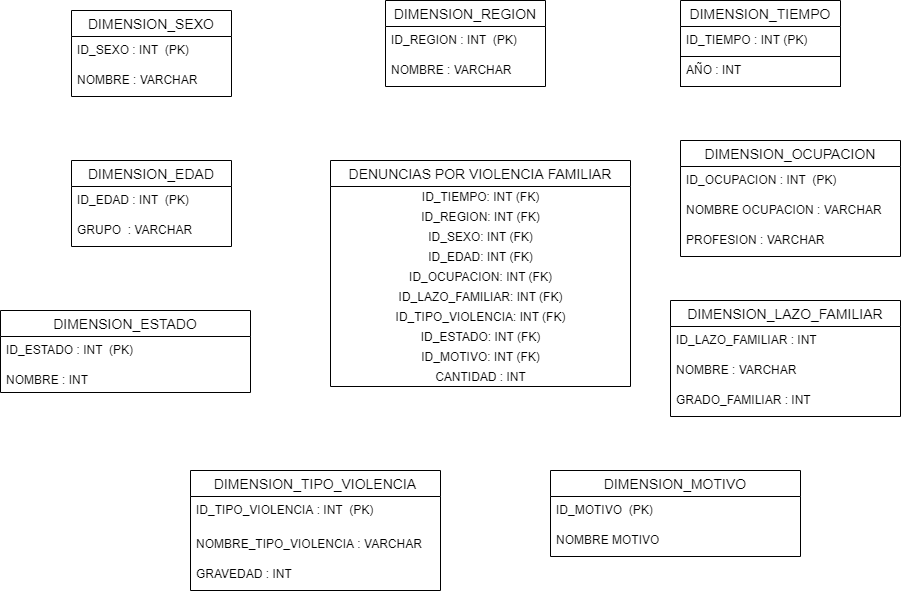

The diagram above was exported from draw.io. Its source (the exported page's mxGraphModel, read from the mxfile embedded in the PNG):
<mxGraphModel dx="1447" dy="820" grid="1" gridSize="10" guides="1" tooltips="1" connect="1" arrows="1" fold="1" page="1" pageScale="1" pageWidth="827" pageHeight="1169" math="0" shadow="0">
  <root>
    <mxCell id="0" />
    <mxCell id="1" parent="0" />
    <mxCell id="cEwCcxvjE6SaxRnTPVQS-1" value="DENUNCIAS POR VIOLENCIA FAMILIAR" style="swimlane;fontStyle=0;childLayout=stackLayout;horizontal=1;startSize=26;horizontalStack=0;resizeParent=1;resizeParentMax=0;resizeLast=0;collapsible=1;marginBottom=0;align=center;fontSize=14;" vertex="1" parent="1">
      <mxGeometry x="540" y="170" width="300" height="226" as="geometry">
        <mxRectangle x="550" y="220" width="160" height="26" as="alternateBounds" />
      </mxGeometry>
    </mxCell>
    <mxCell id="cEwCcxvjE6SaxRnTPVQS-79" value="ID_TIEMPO: INT (FK)" style="text;html=1;align=center;verticalAlign=middle;resizable=0;points=[];autosize=1;" vertex="1" parent="cEwCcxvjE6SaxRnTPVQS-1">
      <mxGeometry y="26" width="300" height="20" as="geometry" />
    </mxCell>
    <mxCell id="cEwCcxvjE6SaxRnTPVQS-82" value="ID_REGION: INT&amp;nbsp;(FK)" style="text;html=1;align=center;verticalAlign=middle;resizable=0;points=[];autosize=1;" vertex="1" parent="cEwCcxvjE6SaxRnTPVQS-1">
      <mxGeometry y="46" width="300" height="20" as="geometry" />
    </mxCell>
    <mxCell id="cEwCcxvjE6SaxRnTPVQS-80" value="ID_SEXO: INT&amp;nbsp;(FK)" style="text;html=1;align=center;verticalAlign=middle;resizable=0;points=[];autosize=1;" vertex="1" parent="cEwCcxvjE6SaxRnTPVQS-1">
      <mxGeometry y="66" width="300" height="20" as="geometry" />
    </mxCell>
    <mxCell id="cEwCcxvjE6SaxRnTPVQS-87" value="ID_EDAD: INT&amp;nbsp;(FK)" style="text;html=1;align=center;verticalAlign=middle;resizable=0;points=[];autosize=1;" vertex="1" parent="cEwCcxvjE6SaxRnTPVQS-1">
      <mxGeometry y="86" width="300" height="20" as="geometry" />
    </mxCell>
    <mxCell id="cEwCcxvjE6SaxRnTPVQS-88" value="ID_OCUPACION: INT&amp;nbsp;(FK)" style="text;html=1;align=center;verticalAlign=middle;resizable=0;points=[];autosize=1;" vertex="1" parent="cEwCcxvjE6SaxRnTPVQS-1">
      <mxGeometry y="106" width="300" height="20" as="geometry" />
    </mxCell>
    <mxCell id="cEwCcxvjE6SaxRnTPVQS-89" value="ID_LAZO_FAMILIAR: INT&amp;nbsp;(FK)" style="text;html=1;align=center;verticalAlign=middle;resizable=0;points=[];autosize=1;" vertex="1" parent="cEwCcxvjE6SaxRnTPVQS-1">
      <mxGeometry y="126" width="300" height="20" as="geometry" />
    </mxCell>
    <mxCell id="cEwCcxvjE6SaxRnTPVQS-90" value="ID_TIPO_VIOLENCIA: INT&amp;nbsp;(FK)" style="text;html=1;align=center;verticalAlign=middle;resizable=0;points=[];autosize=1;" vertex="1" parent="cEwCcxvjE6SaxRnTPVQS-1">
      <mxGeometry y="146" width="300" height="20" as="geometry" />
    </mxCell>
    <mxCell id="cEwCcxvjE6SaxRnTPVQS-91" value="ID_ESTADO: INT&amp;nbsp;(FK)" style="text;html=1;align=center;verticalAlign=middle;resizable=0;points=[];autosize=1;" vertex="1" parent="cEwCcxvjE6SaxRnTPVQS-1">
      <mxGeometry y="166" width="300" height="20" as="geometry" />
    </mxCell>
    <mxCell id="cEwCcxvjE6SaxRnTPVQS-92" value="ID_MOTIVO: INT&amp;nbsp;(FK)" style="text;html=1;align=center;verticalAlign=middle;resizable=0;points=[];autosize=1;" vertex="1" parent="cEwCcxvjE6SaxRnTPVQS-1">
      <mxGeometry y="186" width="300" height="20" as="geometry" />
    </mxCell>
    <mxCell id="cEwCcxvjE6SaxRnTPVQS-93" value="CANTIDAD : INT" style="text;html=1;align=center;verticalAlign=middle;resizable=0;points=[];autosize=1;" vertex="1" parent="cEwCcxvjE6SaxRnTPVQS-1">
      <mxGeometry y="206" width="300" height="20" as="geometry" />
    </mxCell>
    <mxCell id="cEwCcxvjE6SaxRnTPVQS-6" value="DIMENSION_TIEMPO" style="swimlane;fontStyle=0;childLayout=stackLayout;horizontal=1;startSize=26;horizontalStack=0;resizeParent=1;resizeParentMax=0;resizeLast=0;collapsible=1;marginBottom=0;align=center;fontSize=14;" vertex="1" parent="1">
      <mxGeometry x="890" y="10" width="160" height="86" as="geometry" />
    </mxCell>
    <mxCell id="cEwCcxvjE6SaxRnTPVQS-7" value="ID_TIEMPO : INT (PK)" style="text;strokeColor=none;fillColor=none;spacingLeft=4;spacingRight=4;overflow=hidden;rotatable=0;points=[[0,0.5],[1,0.5]];portConstraint=eastwest;fontSize=12;" vertex="1" parent="cEwCcxvjE6SaxRnTPVQS-6">
      <mxGeometry y="26" width="160" height="30" as="geometry" />
    </mxCell>
    <mxCell id="cEwCcxvjE6SaxRnTPVQS-8" value="AÑO : INT" style="text;strokeColor=#000;fillColor=none;spacingLeft=4;spacingRight=4;overflow=hidden;rotatable=0;points=[[0,0.5],[1,0.5]];portConstraint=eastwest;fontSize=12;strokeWidth=1;" vertex="1" parent="cEwCcxvjE6SaxRnTPVQS-6">
      <mxGeometry y="56" width="160" height="30" as="geometry" />
    </mxCell>
    <mxCell id="cEwCcxvjE6SaxRnTPVQS-36" value="DIMENSION_REGION" style="swimlane;fontStyle=0;childLayout=stackLayout;horizontal=1;startSize=26;horizontalStack=0;resizeParent=1;resizeParentMax=0;resizeLast=0;collapsible=1;marginBottom=0;align=center;fontSize=14;strokeWidth=1;" vertex="1" parent="1">
      <mxGeometry x="595" y="10" width="160" height="86" as="geometry" />
    </mxCell>
    <mxCell id="cEwCcxvjE6SaxRnTPVQS-37" value="ID_REGION : INT  (PK)" style="text;strokeColor=none;fillColor=none;spacingLeft=4;spacingRight=4;overflow=hidden;rotatable=0;points=[[0,0.5],[1,0.5]];portConstraint=eastwest;fontSize=12;" vertex="1" parent="cEwCcxvjE6SaxRnTPVQS-36">
      <mxGeometry y="26" width="160" height="30" as="geometry" />
    </mxCell>
    <mxCell id="cEwCcxvjE6SaxRnTPVQS-38" value="NOMBRE : VARCHAR" style="text;strokeColor=none;fillColor=none;spacingLeft=4;spacingRight=4;overflow=hidden;rotatable=0;points=[[0,0.5],[1,0.5]];portConstraint=eastwest;fontSize=12;" vertex="1" parent="cEwCcxvjE6SaxRnTPVQS-36">
      <mxGeometry y="56" width="160" height="30" as="geometry" />
    </mxCell>
    <mxCell id="cEwCcxvjE6SaxRnTPVQS-40" value="DIMENSION_SEXO" style="swimlane;fontStyle=0;childLayout=stackLayout;horizontal=1;startSize=26;horizontalStack=0;resizeParent=1;resizeParentMax=0;resizeLast=0;collapsible=1;marginBottom=0;align=center;fontSize=14;strokeWidth=1;" vertex="1" parent="1">
      <mxGeometry x="281" y="20" width="160" height="86" as="geometry" />
    </mxCell>
    <mxCell id="cEwCcxvjE6SaxRnTPVQS-41" value="ID_SEXO : INT  (PK)" style="text;strokeColor=none;fillColor=none;spacingLeft=4;spacingRight=4;overflow=hidden;rotatable=0;points=[[0,0.5],[1,0.5]];portConstraint=eastwest;fontSize=12;" vertex="1" parent="cEwCcxvjE6SaxRnTPVQS-40">
      <mxGeometry y="26" width="160" height="30" as="geometry" />
    </mxCell>
    <mxCell id="cEwCcxvjE6SaxRnTPVQS-42" value="NOMBRE : VARCHAR" style="text;strokeColor=none;fillColor=none;spacingLeft=4;spacingRight=4;overflow=hidden;rotatable=0;points=[[0,0.5],[1,0.5]];portConstraint=eastwest;fontSize=12;" vertex="1" parent="cEwCcxvjE6SaxRnTPVQS-40">
      <mxGeometry y="56" width="160" height="30" as="geometry" />
    </mxCell>
    <mxCell id="cEwCcxvjE6SaxRnTPVQS-44" value="DIMENSION_EDAD" style="swimlane;fontStyle=0;childLayout=stackLayout;horizontal=1;startSize=26;horizontalStack=0;resizeParent=1;resizeParentMax=0;resizeLast=0;collapsible=1;marginBottom=0;align=center;fontSize=14;strokeWidth=1;" vertex="1" parent="1">
      <mxGeometry x="281" y="170" width="160" height="86" as="geometry" />
    </mxCell>
    <mxCell id="cEwCcxvjE6SaxRnTPVQS-45" value="ID_EDAD : INT  (PK)" style="text;strokeColor=none;fillColor=none;spacingLeft=4;spacingRight=4;overflow=hidden;rotatable=0;points=[[0,0.5],[1,0.5]];portConstraint=eastwest;fontSize=12;" vertex="1" parent="cEwCcxvjE6SaxRnTPVQS-44">
      <mxGeometry y="26" width="160" height="30" as="geometry" />
    </mxCell>
    <mxCell id="cEwCcxvjE6SaxRnTPVQS-47" value="GRUPO  : VARCHAR" style="text;strokeColor=none;fillColor=none;spacingLeft=4;spacingRight=4;overflow=hidden;rotatable=0;points=[[0,0.5],[1,0.5]];portConstraint=eastwest;fontSize=12;" vertex="1" parent="cEwCcxvjE6SaxRnTPVQS-44">
      <mxGeometry y="56" width="160" height="30" as="geometry" />
    </mxCell>
    <mxCell id="cEwCcxvjE6SaxRnTPVQS-48" value="DIMENSION_OCUPACION" style="swimlane;fontStyle=0;childLayout=stackLayout;horizontal=1;startSize=26;horizontalStack=0;resizeParent=1;resizeParentMax=0;resizeLast=0;collapsible=1;marginBottom=0;align=center;fontSize=14;strokeWidth=1;" vertex="1" parent="1">
      <mxGeometry x="890" y="150" width="220" height="116" as="geometry" />
    </mxCell>
    <mxCell id="cEwCcxvjE6SaxRnTPVQS-50" value="ID_OCUPACION : INT  (PK)" style="text;strokeColor=none;fillColor=none;spacingLeft=4;spacingRight=4;overflow=hidden;rotatable=0;points=[[0,0.5],[1,0.5]];portConstraint=eastwest;fontSize=12;" vertex="1" parent="cEwCcxvjE6SaxRnTPVQS-48">
      <mxGeometry y="26" width="220" height="30" as="geometry" />
    </mxCell>
    <mxCell id="cEwCcxvjE6SaxRnTPVQS-51" value="NOMBRE OCUPACION : VARCHAR" style="text;strokeColor=none;fillColor=none;spacingLeft=4;spacingRight=4;overflow=hidden;rotatable=0;points=[[0,0.5],[1,0.5]];portConstraint=eastwest;fontSize=12;" vertex="1" parent="cEwCcxvjE6SaxRnTPVQS-48">
      <mxGeometry y="56" width="220" height="30" as="geometry" />
    </mxCell>
    <mxCell id="cEwCcxvjE6SaxRnTPVQS-70" value="PROFESION : VARCHAR" style="text;strokeColor=none;fillColor=none;spacingLeft=4;spacingRight=4;overflow=hidden;rotatable=0;points=[[0,0.5],[1,0.5]];portConstraint=eastwest;fontSize=12;" vertex="1" parent="cEwCcxvjE6SaxRnTPVQS-48">
      <mxGeometry y="86" width="220" height="30" as="geometry" />
    </mxCell>
    <mxCell id="cEwCcxvjE6SaxRnTPVQS-52" value="DIMENSION_TIPO_VIOLENCIA" style="swimlane;fontStyle=0;childLayout=stackLayout;horizontal=1;startSize=26;horizontalStack=0;resizeParent=1;resizeParentMax=0;resizeLast=0;collapsible=1;marginBottom=0;align=center;fontSize=14;strokeWidth=1;" vertex="1" parent="1">
      <mxGeometry x="400" y="480" width="250" height="120" as="geometry" />
    </mxCell>
    <mxCell id="cEwCcxvjE6SaxRnTPVQS-53" value="ID_TIPO_VIOLENCIA : INT  (PK)" style="text;strokeColor=none;fillColor=none;spacingLeft=4;spacingRight=4;overflow=hidden;rotatable=0;points=[[0,0.5],[1,0.5]];portConstraint=eastwest;fontSize=12;" vertex="1" parent="cEwCcxvjE6SaxRnTPVQS-52">
      <mxGeometry y="26" width="250" height="34" as="geometry" />
    </mxCell>
    <mxCell id="cEwCcxvjE6SaxRnTPVQS-54" value="NOMBRE_TIPO_VIOLENCIA : VARCHAR" style="text;strokeColor=none;fillColor=none;spacingLeft=4;spacingRight=4;overflow=hidden;rotatable=0;points=[[0,0.5],[1,0.5]];portConstraint=eastwest;fontSize=12;" vertex="1" parent="cEwCcxvjE6SaxRnTPVQS-52">
      <mxGeometry y="60" width="250" height="30" as="geometry" />
    </mxCell>
    <mxCell id="cEwCcxvjE6SaxRnTPVQS-55" value="GRAVEDAD : INT" style="text;strokeColor=none;fillColor=none;spacingLeft=4;spacingRight=4;overflow=hidden;rotatable=0;points=[[0,0.5],[1,0.5]];portConstraint=eastwest;fontSize=12;" vertex="1" parent="cEwCcxvjE6SaxRnTPVQS-52">
      <mxGeometry y="90" width="250" height="30" as="geometry" />
    </mxCell>
    <mxCell id="cEwCcxvjE6SaxRnTPVQS-56" value="DIMENSION_LAZO_FAMILIAR" style="swimlane;fontStyle=0;childLayout=stackLayout;horizontal=1;startSize=26;horizontalStack=0;resizeParent=1;resizeParentMax=0;resizeLast=0;collapsible=1;marginBottom=0;align=center;fontSize=14;strokeWidth=1;" vertex="1" parent="1">
      <mxGeometry x="880" y="310" width="230" height="116" as="geometry" />
    </mxCell>
    <mxCell id="cEwCcxvjE6SaxRnTPVQS-57" value="ID_LAZO_FAMILIAR : INT" style="text;strokeColor=none;fillColor=none;spacingLeft=4;spacingRight=4;overflow=hidden;rotatable=0;points=[[0,0.5],[1,0.5]];portConstraint=eastwest;fontSize=12;" vertex="1" parent="cEwCcxvjE6SaxRnTPVQS-56">
      <mxGeometry y="26" width="230" height="30" as="geometry" />
    </mxCell>
    <mxCell id="cEwCcxvjE6SaxRnTPVQS-58" value="NOMBRE : VARCHAR" style="text;strokeColor=none;fillColor=none;spacingLeft=4;spacingRight=4;overflow=hidden;rotatable=0;points=[[0,0.5],[1,0.5]];portConstraint=eastwest;fontSize=12;" vertex="1" parent="cEwCcxvjE6SaxRnTPVQS-56">
      <mxGeometry y="56" width="230" height="30" as="geometry" />
    </mxCell>
    <mxCell id="cEwCcxvjE6SaxRnTPVQS-59" value="GRADO_FAMILIAR : INT" style="text;strokeColor=none;fillColor=none;spacingLeft=4;spacingRight=4;overflow=hidden;rotatable=0;points=[[0,0.5],[1,0.5]];portConstraint=eastwest;fontSize=12;" vertex="1" parent="cEwCcxvjE6SaxRnTPVQS-56">
      <mxGeometry y="86" width="230" height="30" as="geometry" />
    </mxCell>
    <mxCell id="cEwCcxvjE6SaxRnTPVQS-60" value="DIMENSION_ESTADO" style="swimlane;fontStyle=0;childLayout=stackLayout;horizontal=1;startSize=26;horizontalStack=0;resizeParent=1;resizeParentMax=0;resizeLast=0;collapsible=1;marginBottom=0;align=center;fontSize=14;strokeWidth=1;" vertex="1" parent="1">
      <mxGeometry x="210" y="320" width="250" height="82" as="geometry" />
    </mxCell>
    <mxCell id="cEwCcxvjE6SaxRnTPVQS-61" value="ID_ESTADO : INT  (PK)" style="text;strokeColor=none;fillColor=none;spacingLeft=4;spacingRight=4;overflow=hidden;rotatable=0;points=[[0,0.5],[1,0.5]];portConstraint=eastwest;fontSize=12;" vertex="1" parent="cEwCcxvjE6SaxRnTPVQS-60">
      <mxGeometry y="26" width="250" height="30" as="geometry" />
    </mxCell>
    <mxCell id="cEwCcxvjE6SaxRnTPVQS-62" value="NOMBRE : INT" style="text;strokeColor=none;fillColor=none;spacingLeft=4;spacingRight=4;overflow=hidden;rotatable=0;points=[[0,0.5],[1,0.5]];portConstraint=eastwest;fontSize=12;" vertex="1" parent="cEwCcxvjE6SaxRnTPVQS-60">
      <mxGeometry y="56" width="250" height="26" as="geometry" />
    </mxCell>
    <mxCell id="cEwCcxvjE6SaxRnTPVQS-64" value="DIMENSION_MOTIVO" style="swimlane;fontStyle=0;childLayout=stackLayout;horizontal=1;startSize=26;horizontalStack=0;resizeParent=1;resizeParentMax=0;resizeLast=0;collapsible=1;marginBottom=0;align=center;fontSize=14;strokeWidth=1;" vertex="1" parent="1">
      <mxGeometry x="760" y="480" width="250" height="86" as="geometry" />
    </mxCell>
    <mxCell id="cEwCcxvjE6SaxRnTPVQS-65" value="ID_MOTIVO  (PK)" style="text;strokeColor=none;fillColor=none;spacingLeft=4;spacingRight=4;overflow=hidden;rotatable=0;points=[[0,0.5],[1,0.5]];portConstraint=eastwest;fontSize=12;" vertex="1" parent="cEwCcxvjE6SaxRnTPVQS-64">
      <mxGeometry y="26" width="250" height="30" as="geometry" />
    </mxCell>
    <mxCell id="cEwCcxvjE6SaxRnTPVQS-66" value="NOMBRE MOTIVO" style="text;strokeColor=none;fillColor=none;spacingLeft=4;spacingRight=4;overflow=hidden;rotatable=0;points=[[0,0.5],[1,0.5]];portConstraint=eastwest;fontSize=12;" vertex="1" parent="cEwCcxvjE6SaxRnTPVQS-64">
      <mxGeometry y="56" width="250" height="30" as="geometry" />
    </mxCell>
  </root>
</mxGraphModel>